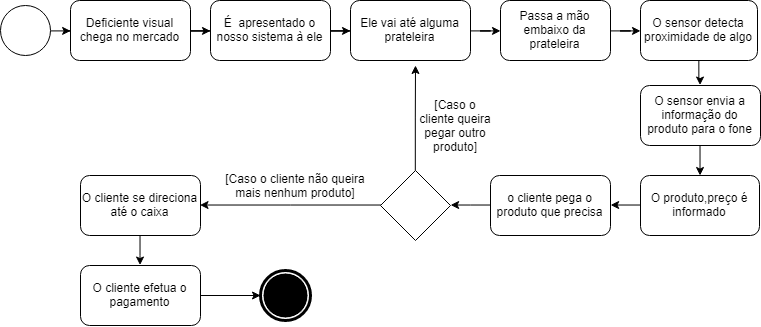

The diagram above was exported from draw.io. Its source (the exported page's mxGraphModel, read from the mxfile embedded in the PNG):
<mxGraphModel dx="1014" dy="474" grid="1" gridSize="10" guides="1" tooltips="1" connect="1" arrows="1" fold="1" page="1" pageScale="1" pageWidth="827" pageHeight="1169" math="0" shadow="0">
  <root>
    <mxCell id="0" />
    <mxCell id="1" parent="0" />
    <mxCell id="x_xNSBSPTDFsIbwkqEu0-4" style="edgeStyle=orthogonalEdgeStyle;rounded=0;orthogonalLoop=1;jettySize=auto;html=1;" parent="1" source="x_xNSBSPTDFsIbwkqEu0-1" target="x_xNSBSPTDFsIbwkqEu0-2" edge="1">
      <mxGeometry relative="1" as="geometry" />
    </mxCell>
    <mxCell id="x_xNSBSPTDFsIbwkqEu0-1" value="" style="ellipse;whiteSpace=wrap;html=1;aspect=fixed;" parent="1" vertex="1">
      <mxGeometry x="50" y="30" width="50" height="50" as="geometry" />
    </mxCell>
    <mxCell id="x_xNSBSPTDFsIbwkqEu0-5" style="edgeStyle=orthogonalEdgeStyle;rounded=0;orthogonalLoop=1;jettySize=auto;html=1;" parent="1" source="x_xNSBSPTDFsIbwkqEu0-2" target="x_xNSBSPTDFsIbwkqEu0-3" edge="1">
      <mxGeometry relative="1" as="geometry" />
    </mxCell>
    <mxCell id="x_xNSBSPTDFsIbwkqEu0-2" value="Deficiente visual chega no mercado" style="rounded=1;whiteSpace=wrap;html=1;" parent="1" vertex="1">
      <mxGeometry x="120" y="25" width="120" height="60" as="geometry" />
    </mxCell>
    <mxCell id="x_xNSBSPTDFsIbwkqEu0-7" style="edgeStyle=orthogonalEdgeStyle;rounded=0;orthogonalLoop=1;jettySize=auto;html=1;" parent="1" source="x_xNSBSPTDFsIbwkqEu0-3" target="x_xNSBSPTDFsIbwkqEu0-6" edge="1">
      <mxGeometry relative="1" as="geometry" />
    </mxCell>
    <mxCell id="x_xNSBSPTDFsIbwkqEu0-3" value="É&amp;nbsp; apresentado o nosso sistema à ele" style="rounded=1;whiteSpace=wrap;html=1;" parent="1" vertex="1">
      <mxGeometry x="260" y="25" width="120" height="60" as="geometry" />
    </mxCell>
    <mxCell id="x_xNSBSPTDFsIbwkqEu0-9" value="" style="edgeStyle=orthogonalEdgeStyle;rounded=0;orthogonalLoop=1;jettySize=auto;html=1;" parent="1" source="x_xNSBSPTDFsIbwkqEu0-6" target="x_xNSBSPTDFsIbwkqEu0-8" edge="1">
      <mxGeometry relative="1" as="geometry" />
    </mxCell>
    <mxCell id="x_xNSBSPTDFsIbwkqEu0-6" value="Ele vai até alguma prateleira" style="rounded=1;whiteSpace=wrap;html=1;" parent="1" vertex="1">
      <mxGeometry x="400" y="25" width="120" height="60" as="geometry" />
    </mxCell>
    <mxCell id="x_xNSBSPTDFsIbwkqEu0-11" style="edgeStyle=orthogonalEdgeStyle;rounded=0;orthogonalLoop=1;jettySize=auto;html=1;" parent="1" source="x_xNSBSPTDFsIbwkqEu0-8" target="x_xNSBSPTDFsIbwkqEu0-10" edge="1">
      <mxGeometry relative="1" as="geometry" />
    </mxCell>
    <mxCell id="x_xNSBSPTDFsIbwkqEu0-8" value="Passa a mão embaixo da prateleira" style="rounded=1;whiteSpace=wrap;html=1;" parent="1" vertex="1">
      <mxGeometry x="550" y="25" width="110" height="60" as="geometry" />
    </mxCell>
    <mxCell id="x_xNSBSPTDFsIbwkqEu0-15" style="edgeStyle=orthogonalEdgeStyle;rounded=0;orthogonalLoop=1;jettySize=auto;html=1;entryX=0.5;entryY=0;entryDx=0;entryDy=0;" parent="1" source="x_xNSBSPTDFsIbwkqEu0-10" target="x_xNSBSPTDFsIbwkqEu0-14" edge="1">
      <mxGeometry relative="1" as="geometry" />
    </mxCell>
    <mxCell id="x_xNSBSPTDFsIbwkqEu0-10" value="O sensor detecta proximidade de algo" style="rounded=1;whiteSpace=wrap;html=1;" parent="1" vertex="1">
      <mxGeometry x="690" y="25" width="117" height="60" as="geometry" />
    </mxCell>
    <mxCell id="x_xNSBSPTDFsIbwkqEu0-18" value="" style="edgeStyle=orthogonalEdgeStyle;rounded=0;orthogonalLoop=1;jettySize=auto;html=1;" parent="1" source="x_xNSBSPTDFsIbwkqEu0-14" target="x_xNSBSPTDFsIbwkqEu0-16" edge="1">
      <mxGeometry relative="1" as="geometry" />
    </mxCell>
    <mxCell id="x_xNSBSPTDFsIbwkqEu0-14" value="O sensor envia a informação do produto para o fone" style="rounded=1;whiteSpace=wrap;html=1;" parent="1" vertex="1">
      <mxGeometry x="690" y="110" width="120" height="60" as="geometry" />
    </mxCell>
    <mxCell id="x_xNSBSPTDFsIbwkqEu0-19" style="edgeStyle=orthogonalEdgeStyle;rounded=0;orthogonalLoop=1;jettySize=auto;html=1;entryX=1;entryY=0.5;entryDx=0;entryDy=0;" parent="1" source="x_xNSBSPTDFsIbwkqEu0-16" target="x_xNSBSPTDFsIbwkqEu0-17" edge="1">
      <mxGeometry relative="1" as="geometry" />
    </mxCell>
    <mxCell id="x_xNSBSPTDFsIbwkqEu0-16" value="O produto,preço é informado" style="rounded=1;whiteSpace=wrap;html=1;" parent="1" vertex="1">
      <mxGeometry x="690" y="200" width="119" height="60" as="geometry" />
    </mxCell>
    <mxCell id="x_xNSBSPTDFsIbwkqEu0-22" style="edgeStyle=orthogonalEdgeStyle;rounded=0;orthogonalLoop=1;jettySize=auto;html=1;entryX=1;entryY=0.5;entryDx=0;entryDy=0;" parent="1" source="x_xNSBSPTDFsIbwkqEu0-17" target="x_xNSBSPTDFsIbwkqEu0-21" edge="1">
      <mxGeometry relative="1" as="geometry" />
    </mxCell>
    <mxCell id="x_xNSBSPTDFsIbwkqEu0-17" value="o cliente pega o produto que precisa" style="rounded=1;whiteSpace=wrap;html=1;" parent="1" vertex="1">
      <mxGeometry x="540" y="200" width="120" height="60" as="geometry" />
    </mxCell>
    <mxCell id="x_xNSBSPTDFsIbwkqEu0-27" style="edgeStyle=orthogonalEdgeStyle;rounded=0;orthogonalLoop=1;jettySize=auto;html=1;" parent="1" source="x_xNSBSPTDFsIbwkqEu0-21" edge="1">
      <mxGeometry relative="1" as="geometry">
        <mxPoint x="465" y="90" as="targetPoint" />
      </mxGeometry>
    </mxCell>
    <mxCell id="x_xNSBSPTDFsIbwkqEu0-30" style="edgeStyle=orthogonalEdgeStyle;rounded=0;orthogonalLoop=1;jettySize=auto;html=1;entryX=1;entryY=0.5;entryDx=0;entryDy=0;" parent="1" source="x_xNSBSPTDFsIbwkqEu0-21" target="x_xNSBSPTDFsIbwkqEu0-28" edge="1">
      <mxGeometry relative="1" as="geometry" />
    </mxCell>
    <mxCell id="x_xNSBSPTDFsIbwkqEu0-21" value="" style="rhombus;whiteSpace=wrap;html=1;" parent="1" vertex="1">
      <mxGeometry x="430" y="195" width="70" height="70" as="geometry" />
    </mxCell>
    <mxCell id="x_xNSBSPTDFsIbwkqEu0-24" value="[Caso o cliente queira pegar outro produto]" style="text;html=1;strokeColor=none;fillColor=none;align=center;verticalAlign=middle;whiteSpace=wrap;rounded=0;direction=south;" parent="1" vertex="1">
      <mxGeometry x="465" y="80" width="80" height="140" as="geometry" />
    </mxCell>
    <mxCell id="x_xNSBSPTDFsIbwkqEu0-32" style="edgeStyle=orthogonalEdgeStyle;rounded=0;orthogonalLoop=1;jettySize=auto;html=1;entryX=0.5;entryY=0;entryDx=0;entryDy=0;" parent="1" source="x_xNSBSPTDFsIbwkqEu0-28" target="x_xNSBSPTDFsIbwkqEu0-31" edge="1">
      <mxGeometry relative="1" as="geometry" />
    </mxCell>
    <mxCell id="x_xNSBSPTDFsIbwkqEu0-28" value="O cliente se direciona até o caixa" style="rounded=1;whiteSpace=wrap;html=1;" parent="1" vertex="1">
      <mxGeometry x="130" y="200" width="120" height="60" as="geometry" />
    </mxCell>
    <mxCell id="x_xNSBSPTDFsIbwkqEu0-29" value="[Caso o cliente não queira mais nenhum produto]" style="text;html=1;strokeColor=none;fillColor=none;align=center;verticalAlign=middle;whiteSpace=wrap;rounded=0;" parent="1" vertex="1">
      <mxGeometry x="270" y="200" width="150" height="20" as="geometry" />
    </mxCell>
    <mxCell id="x_xNSBSPTDFsIbwkqEu0-33" style="edgeStyle=orthogonalEdgeStyle;rounded=0;orthogonalLoop=1;jettySize=auto;html=1;" parent="1" source="x_xNSBSPTDFsIbwkqEu0-31" edge="1">
      <mxGeometry relative="1" as="geometry">
        <mxPoint x="310" y="320" as="targetPoint" />
      </mxGeometry>
    </mxCell>
    <mxCell id="x_xNSBSPTDFsIbwkqEu0-31" value="O cliente efetua o pagamento" style="rounded=1;whiteSpace=wrap;html=1;" parent="1" vertex="1">
      <mxGeometry x="130" y="290" width="120" height="60" as="geometry" />
    </mxCell>
    <mxCell id="x_xNSBSPTDFsIbwkqEu0-34" value="" style="shape=mxgraph.bpmn.shape;html=1;verticalLabelPosition=bottom;labelBackgroundColor=#ffffff;verticalAlign=top;align=center;perimeter=ellipsePerimeter;outlineConnect=0;outline=end;symbol=terminate;" parent="1" vertex="1">
      <mxGeometry x="310" y="295" width="50" height="50" as="geometry" />
    </mxCell>
  </root>
</mxGraphModel>